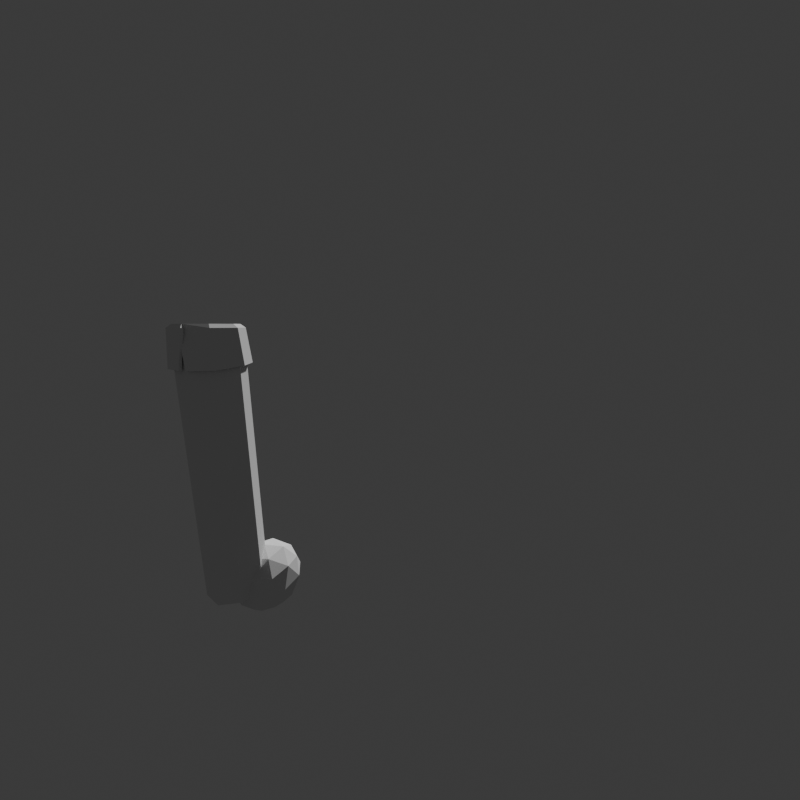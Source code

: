# Source: player.blend  (saved by Blender 4.5.88; exported with 4.5.12 LTS)
import bpy
from mathutils import Matrix  # noqa: F401  (used for matrix-valued properties, if any)

bpy.ops.wm.read_factory_settings(use_empty=True)
scene = bpy.context.scene
scene.name = 'Scene'

# ---- collections
col_collection = bpy.data.collections.new('Collection'); scene.collection.children.link(col_collection)

# ---- world
world_world = bpy.data.worlds.new('World'); scene.world = world_world
world_world.use_nodes = True; world_world.node_tree.nodes.clear()
_N = world_world.node_tree.nodes; _L = world_world.node_tree.links
n0 = _N.new('ShaderNodeOutputWorld'); n0.name = 'World Output'; n0.location = (300, 300)
n1 = _N.new('ShaderNodeBackground'); n1.name = 'Background'; n1.location = (10, 300)
n1.inputs[0].default_value = (0.05088, 0.05088, 0.05088, 1.0)
_L.new(n1.outputs[0], n0.inputs[0])
n0.is_active_output = True
world_world.color = (0.05088, 0.05088, 0.05088)
world_world.sun_shadow_jitter_overblur = 0.0

# ---- cameras
cam_camera = bpy.data.cameras.new('Camera')
cam_camera.lens = 15.1
cam_camera.lens_unit = 'FOV'

# ---- meshes
me_cylinder = bpy.data.meshes.new('Cylinder')
me_cylinder.from_pydata([(0.0, 1.0, 0.0), (0.0, 1.0, 10.0), (0.7071, 0.7071, 0.0), (0.7071, 0.7071, 10.0), (1.0, -1.748e-07, 0.0), (1.0, 1.748e-07, 10.0), (0.7071, -0.7071, 0.0), (0.7071, -0.7071, 10.0), (0.0, -1.0, 0.0), (0.0, -1.0, 10.0), (-0.7071, -0.7071, 0.0), (-0.7071, -0.7071, 10.0), (-1.0, -1.748e-07, 0.0), (-1.0, 1.748e-07, 10.0), (-0.7071, 0.7071, 0.0), (-0.7071, 0.7071, 10.0), (0.0, -1.0, 5.0), (-0.7071, -0.7071, 5.0), (-1.0, 0.0, 5.0), (-0.7071, 0.7071, 5.0), (-1.16e-09, 1.156, 9.877), (0.8172, 0.8172, 9.877), (1.156, 1.708e-07, 9.877), (0.8172, -0.8172, 9.877), (-1.16e-09, -1.156, 9.877), (-0.8172, -0.8172, 9.877), (-1.156, 1.708e-07, 9.877), (-0.8695, 0.7522, 9.884), (0.007761, 1.259, 8.586), (0.9038, 0.8879, 8.749), (1.275, -0.008229, 8.749), (0.9038, -0.9043, 8.657), (0.007761, -1.275, 8.657), (-0.8883, -0.9043, 8.657), (-1.259, -0.008229, 8.586), (-0.737, 0.9505, 8.586), (-0.6616, 0.83, 9.817), (-0.937, 0.7704, 8.586), (0.0, 1.0, 8.622), (0.7071, 0.7071, 8.622), (1.0, 1.365e-07, 8.622), (0.7071, -0.7071, 8.622), (0.0, -1.0, 8.622), (-0.7071, -0.7071, 8.622), (-1.0, 1.365e-07, 8.622), (-0.7071, 0.7071, 8.622), (0.7071, 0.7071, 5.802), (0.7071, 0.7071, 4.198), (4.619e-05, 1.0, 5.0), (1.0, -2.803e-08, 4.198), (1.0, 3.02e-08, 5.802), (0.7071, -0.7071, 4.198), (0.7071, -0.7071, 5.802)], [], [(38, 1, 3, 39), (39, 3, 5, 40), (40, 5, 7, 41), (41, 7, 9, 42), (42, 9, 11, 43), (43, 11, 13, 44), (44, 13, 15, 45), (45, 15, 1, 38), (14, 19, 48, 0), (12, 18, 19, 14), (10, 17, 18, 12), (8, 16, 17, 10), (15, 13, 26, 36), (5, 3, 21, 22), (11, 9, 24, 25), (1, 15, 27, 20), (3, 1, 20, 21), (7, 5, 22, 23), (13, 11, 25, 26), (9, 7, 23, 24), (23, 22, 30, 31), (21, 20, 28, 29), (20, 27, 35, 28), (26, 25, 33, 34), (24, 23, 31, 32), (22, 21, 29, 30), (36, 26, 34, 37), (25, 24, 32, 33), (19, 45, 38, 48), (18, 44, 45, 19), (17, 43, 44, 18), (16, 42, 43, 17), (46, 47, 48), (51, 52, 16), (50, 52, 51, 49), (46, 50, 49, 47), (0, 48, 47, 2), (2, 47, 49, 4), (48, 38, 39, 46), (46, 39, 40, 50), (4, 49, 51, 6), (50, 40, 41, 52), (6, 51, 16, 8), (16, 52, 41, 42)])
_uv = me_cylinder.uv_layers.new(name='UVMap')
_uv.uv.foreach_set('vector', [1.0, 0.875, 1.0, 1.0, 0.875, 1.0, 0.875, 0.875, 0.875, 0.875, 0.875, 1.0, 0.75, 1.0, 0.75, 0.875, 0.75, 0.875, 0.75, 1.0, 0.625, 1.0, 0.625, 0.875, 0.625, 0.875, 0.625, 1.0, 0.5, 1.0, 0.5, 0.875, 0.5, 0.875, 0.5, 1.0, 0.375, 1.0, 0.375, 0.875, 0.375, 0.875, 0.375, 1.0, 0.25, 1.0, 0.25, 0.875, 0.25, 0.875, 0.25, 1.0, 0.125, 1.0, 0.125, 0.875, 0.125, 0.875, 0.125, 1.0, 0.0, 1.0, 0.0, 0.875, 0.125, 0.5, 0.125, 0.75, 0.0, 0.75, 0.0, 0.5, 0.25, 0.5, 0.25, 0.75, 0.125, 0.75, 0.125, 0.5, 0.375, 0.5, 0.375, 0.75, 0.25, 0.75, 0.25, 0.5, 0.5, 0.5, 0.5, 0.75, 0.375, 0.75, 0.375, 0.5, 0.125, 1.0, 0.25, 1.0, 0.25, 1.0, 0.1167, 1.0, 0.75, 1.0, 0.875, 1.0, 0.875, 1.0, 0.75, 1.0, 0.375, 1.0, 0.5, 1.0, 0.5, 1.0, 0.375, 1.0, 0.0, 1.0, 0.125, 1.0, 0.1039, 1.0, 0.0, 1.0, 0.875, 1.0, 1.0, 1.0, 1.0, 1.0, 0.875, 1.0, 0.625, 1.0, 0.75, 1.0, 0.75, 1.0, 0.625, 1.0, 0.25, 1.0, 0.375, 1.0, 0.375, 1.0, 0.25, 1.0, 0.5, 1.0, 0.625, 1.0, 0.625, 1.0, 0.5, 1.0, 0.625, 1.0, 0.75, 1.0, 0.75, 1.0, 0.625, 1.0, 0.875, 1.0, 1.0, 1.0, 1.0, 1.0, 0.875, 1.0, 0.0, 1.0, 0.1039, 1.0, 0.1039, 1.0, 0.0, 1.0, 0.25, 1.0, 0.375, 1.0, 0.375, 1.0, 0.25, 1.0, 0.5, 1.0, 0.625, 1.0, 0.625, 1.0, 0.5, 1.0, 0.75, 1.0, 0.875, 1.0, 0.875, 1.0, 0.75, 1.0, 0.1167, 1.0, 0.25, 1.0, 0.25, 1.0, 0.1414, 1.0, 0.375, 1.0, 0.5, 1.0, 0.5, 1.0, 0.375, 1.0, 0.125, 0.75, 0.125, 0.875, 0.0, 0.875, 0.0, 0.75, 0.25, 0.75, 0.25, 0.875, 0.125, 0.875, 0.125, 0.75, 0.375, 0.75, 0.375, 0.875, 0.25, 0.875, 0.25, 0.75, 0.5, 0.75, 0.5, 0.875, 0.375, 0.875, 0.375, 0.75, 0.875, 0.7777, 0.875, 0.7108, 1.0, 0.75, 0.625, 0.7099, 0.625, 0.7788, 0.5, 0.75, 0.75, 0.7777, 0.625, 0.7788, 0.625, 0.7099, 0.75, 0.7099, 0.875, 0.7777, 0.75, 0.7777, 0.75, 0.7099, 0.875, 0.7108, 1.0, 0.5, 1.0, 0.75, 0.875, 0.7108, 0.875, 0.5, 0.875, 0.5, 0.875, 0.7108, 0.75, 0.7099, 0.75, 0.5, 1.0, 0.75, 1.0, 0.875, 0.875, 0.875, 0.875, 0.7777, 0.875, 0.7777, 0.875, 0.875, 0.75, 0.875, 0.75, 0.7777, 0.75, 0.5, 0.75, 0.7099, 0.625, 0.7099, 0.625, 0.5, 0.75, 0.7777, 0.75, 0.875, 0.625, 0.875, 0.625, 0.7788, 0.625, 0.5, 0.625, 0.7099, 0.5, 0.75, 0.5, 0.5, 0.5, 0.75, 0.625, 0.7788, 0.625, 0.875, 0.5, 0.875])
me_cylinder.update()
me_icosphere = bpy.data.meshes.new('Icosphere')
me_icosphere.from_pydata([(0.0, -1.343, 10.93), (0.9718, -0.6006, 11.63), (-0.3712, -0.6006, 12.07), (-1.201, -0.6006, 10.93), (-0.3712, -0.6006, 9.787), (0.9718, -0.6006, 10.22), (0.3712, 0.6006, 12.07), (-0.9718, 0.6006, 11.63), (-0.9718, 0.6006, 10.22), (0.3712, 0.6006, 9.787), (1.201, 0.6006, 10.93), (0.0, 1.343, 10.93), (-0.2182, -1.142, 11.6), (0.5712, -1.142, 11.34), (0.353, -0.7061, 12.02), (1.142, -0.7061, 10.93), (0.5712, -1.142, 10.51), (-0.7061, -1.142, 10.93), (-0.9242, -0.7061, 11.6), (-0.2182, -1.142, 10.26), (-0.9242, -0.7061, 10.26), (0.353, -0.7061, 9.842), (1.277, 9.718e-07, 11.34), (1.277, 9.355e-07, 10.51), (0.0, 1.012e-06, 12.27), (0.7894, 1.001e-06, 12.02), (-1.277, 9.718e-07, 11.34), (-0.7894, 1.001e-06, 12.02), (-0.7894, 9.062e-07, 9.842), (-1.277, 9.355e-07, 10.51), (0.7894, 9.062e-07, 9.842), (0.0, 8.95e-07, 9.586), (0.9242, 0.7061, 11.6), (-0.353, 0.7061, 12.02), (-1.142, 0.7061, 10.93), (-0.353, 0.7061, 9.842), (0.9242, 0.7061, 10.26), (0.2182, 1.142, 11.6), (0.7061, 1.142, 10.93), (-0.5712, 1.142, 11.34), (-0.5712, 1.142, 10.51), (0.2182, 1.142, 10.26)], [], [(0, 13, 12), (1, 13, 15), (0, 12, 17), (0, 17, 19), (0, 19, 16), (1, 15, 22), (2, 14, 24), (3, 18, 26), (4, 20, 28), (5, 21, 30), (1, 22, 25), (2, 24, 27), (3, 26, 29), (4, 28, 31), (5, 30, 23), (6, 32, 37), (7, 33, 39), (8, 34, 40), (9, 35, 41), (10, 36, 38), (38, 41, 11), (38, 36, 41), (36, 9, 41), (41, 40, 11), (41, 35, 40), (35, 8, 40), (40, 39, 11), (40, 34, 39), (34, 7, 39), (39, 37, 11), (39, 33, 37), (33, 6, 37), (37, 38, 11), (37, 32, 38), (32, 10, 38), (23, 36, 10), (23, 30, 36), (30, 9, 36), (31, 35, 9), (31, 28, 35), (28, 8, 35), (29, 34, 8), (29, 26, 34), (26, 7, 34), (27, 33, 7), (27, 24, 33), (24, 6, 33), (25, 32, 6), (25, 22, 32), (22, 10, 32), (30, 31, 9), (30, 21, 31), (21, 4, 31), (28, 29, 8), (28, 20, 29), (20, 3, 29), (26, 27, 7), (26, 18, 27), (18, 2, 27), (24, 25, 6), (24, 14, 25), (14, 1, 25), (22, 23, 10), (22, 15, 23), (15, 5, 23), (16, 21, 5), (16, 19, 21), (19, 4, 21), (19, 20, 4), (19, 17, 20), (17, 3, 20), (17, 18, 3), (17, 12, 18), (12, 2, 18), (15, 16, 5), (15, 13, 16), (13, 0, 16), (12, 14, 2), (12, 13, 14), (13, 1, 14)])
_uv = me_icosphere.uv_layers.new(name='UVMap')
_uv.uv.foreach_set('vector', [0.1818, 0.0, 0.2273, 0.07873, 0.1364, 0.07873, 0.2727, 0.1575, 0.3182, 0.07873, 0.3636, 0.1575, 0.9091, 0.0, 0.9545, 0.07873, 0.8636, 0.07873, 0.7273, 0.0, 0.7727, 0.07873, 0.6818, 0.07873, 0.5455, 0.0, 0.5909, 0.07873, 0.5, 0.07873, 0.2727, 0.1575, 0.3636, 0.1575, 0.3182, 0.2362, 0.09091, 0.1575, 0.1818, 0.1575, 0.1364, 0.2362, 0.8182, 0.1575, 0.9091, 0.1575, 0.8636, 0.2362, 0.6364, 0.1575, 0.7273, 0.1575, 0.6818, 0.2362, 0.4545, 0.1575, 0.5455, 0.1575, 0.5, 0.2362, 0.2727, 0.1575, 0.3182, 0.2362, 0.2273, 0.2362, 0.09091, 0.1575, 0.1364, 0.2362, 0.04546, 0.2362, 0.8182, 0.1575, 0.8636, 0.2362, 0.7727, 0.2362, 0.6364, 0.1575, 0.6818, 0.2362, 0.5909, 0.2362, 0.4545, 0.1575, 0.5, 0.2362, 0.4091, 0.2362, 0.1818, 0.3149, 0.2727, 0.3149, 0.2273, 0.3937, 0.0, 0.3149, 0.09091, 0.3149, 0.04546, 0.3937, 0.7273, 0.3149, 0.8182, 0.3149, 0.7727, 0.3937, 0.5455, 0.3149, 0.6364, 0.3149, 0.5909, 0.3937, 0.3636, 0.3149, 0.4545, 0.3149, 0.4091, 0.3937, 0.4091, 0.3937, 0.5, 0.3937, 0.4545, 0.4724, 0.4091, 0.3937, 0.4545, 0.3149, 0.5, 0.3937, 0.4545, 0.3149, 0.5455, 0.3149, 0.5, 0.3937, 0.5909, 0.3937, 0.6818, 0.3937, 0.6364, 0.4724, 0.5909, 0.3937, 0.6364, 0.3149, 0.6818, 0.3937, 0.6364, 0.3149, 0.7273, 0.3149, 0.6818, 0.3937, 0.7727, 0.3937, 0.8636, 0.3937, 0.8182, 0.4724, 0.7727, 0.3937, 0.8182, 0.3149, 0.8636, 0.3937, 0.8182, 0.3149, 0.9091, 0.3149, 0.8636, 0.3937, 0.04546, 0.3937, 0.1364, 0.3937, 0.09091, 0.4724, 0.04546, 0.3937, 0.09091, 0.3149, 0.1364, 0.3937, 0.09091, 0.3149, 0.1818, 0.3149, 0.1364, 0.3937, 0.2273, 0.3937, 0.3182, 0.3937, 0.2727, 0.4724, 0.2273, 0.3937, 0.2727, 0.3149, 0.3182, 0.3937, 0.2727, 0.3149, 0.3636, 0.3149, 0.3182, 0.3937, 0.4091, 0.2362, 0.4545, 0.3149, 0.3636, 0.3149, 0.4091, 0.2362, 0.5, 0.2362, 0.4545, 0.3149, 0.5, 0.2362, 0.5455, 0.3149, 0.4545, 0.3149, 0.5909, 0.2362, 0.6364, 0.3149, 0.5455, 0.3149, 0.5909, 0.2362, 0.6818, 0.2362, 0.6364, 0.3149, 0.6818, 0.2362, 0.7273, 0.3149, 0.6364, 0.3149, 0.7727, 0.2362, 0.8182, 0.3149, 0.7273, 0.3149, 0.7727, 0.2362, 0.8636, 0.2362, 0.8182, 0.3149, 0.8636, 0.2362, 0.9091, 0.3149, 0.8182, 0.3149, 0.04546, 0.2362, 0.09091, 0.3149, 0.0, 0.3149, 0.04546, 0.2362, 0.1364, 0.2362, 0.09091, 0.3149, 0.1364, 0.2362, 0.1818, 0.3149, 0.09091, 0.3149, 0.2273, 0.2362, 0.2727, 0.3149, 0.1818, 0.3149, 0.2273, 0.2362, 0.3182, 0.2362, 0.2727, 0.3149, 0.3182, 0.2362, 0.3636, 0.3149, 0.2727, 0.3149, 0.5, 0.2362, 0.5909, 0.2362, 0.5455, 0.3149, 0.5, 0.2362, 0.5455, 0.1575, 0.5909, 0.2362, 0.5455, 0.1575, 0.6364, 0.1575, 0.5909, 0.2362, 0.6818, 0.2362, 0.7727, 0.2362, 0.7273, 0.3149, 0.6818, 0.2362, 0.7273, 0.1575, 0.7727, 0.2362, 0.7273, 0.1575, 0.8182, 0.1575, 0.7727, 0.2362, 0.8636, 0.2362, 0.9545, 0.2362, 0.9091, 0.3149, 0.8636, 0.2362, 0.9091, 0.1575, 0.9545, 0.2362, 0.9091, 0.1575, 1.0, 0.1575, 0.9545, 0.2362, 0.1364, 0.2362, 0.2273, 0.2362, 0.1818, 0.3149, 0.1364, 0.2362, 0.1818, 0.1575, 0.2273, 0.2362, 0.1818, 0.1575, 0.2727, 0.1575, 0.2273, 0.2362, 0.3182, 0.2362, 0.4091, 0.2362, 0.3636, 0.3149, 0.3182, 0.2362, 0.3636, 0.1575, 0.4091, 0.2362, 0.3636, 0.1575, 0.4545, 0.1575, 0.4091, 0.2362, 0.5, 0.07873, 0.5455, 0.1575, 0.4545, 0.1575, 0.5, 0.07873, 0.5909, 0.07873, 0.5455, 0.1575, 0.5909, 0.07873, 0.6364, 0.1575, 0.5455, 0.1575, 0.6818, 0.07873, 0.7273, 0.1575, 0.6364, 0.1575, 0.6818, 0.07873, 0.7727, 0.07873, 0.7273, 0.1575, 0.7727, 0.07873, 0.8182, 0.1575, 0.7273, 0.1575, 0.8636, 0.07873, 0.9091, 0.1575, 0.8182, 0.1575, 0.8636, 0.07873, 0.9545, 0.07873, 0.9091, 0.1575, 0.9545, 0.07873, 1.0, 0.1575, 0.9091, 0.1575, 0.3636, 0.1575, 0.4091, 0.07873, 0.4545, 0.1575, 0.3636, 0.1575, 0.3182, 0.07873, 0.4091, 0.07873, 0.3182, 0.07873, 0.3636, 0.0, 0.4091, 0.07873, 0.1364, 0.07873, 0.1818, 0.1575, 0.09091, 0.1575, 0.1364, 0.07873, 0.2273, 0.07873, 0.1818, 0.1575, 0.2273, 0.07873, 0.2727, 0.1575, 0.1818, 0.1575])
me_icosphere.update()
me_cylinder_001 = bpy.data.meshes.new('Cylinder.001')
me_cylinder_001.from_pydata([(-1.019, 0.5387, 8.654), (-1.052, 0.5483, 8.7), (-0.9509, 0.6666, 8.729), (-0.9959, 0.6527, 8.761), (-0.9058, 0.7003, 8.882), (-0.9591, 0.6802, 8.886), (-0.9101, 0.6199, 9.024), (-0.9627, 0.6146, 9.002), (-0.9615, 0.4727, 9.071), (-1.005, 0.4944, 9.04), (-1.03, 0.3448, 8.997), (-1.06, 0.39, 8.98), (-1.075, 0.3111, 8.844), (-1.097, 0.3625, 8.855), (-1.07, 0.3914, 8.702), (-1.093, 0.4281, 8.739), (-0.9887, 0.6823, 8.736), (-1.057, 0.5543, 8.662), (-0.9436, 0.7159, 8.889), (-0.948, 0.6356, 9.031), (-0.9993, 0.4884, 9.079), (-1.067, 0.3604, 9.004), (-1.113, 0.3268, 8.851), (-1.108, 0.4071, 8.709), (-0.9818, 0.6295, 8.77), (-1.031, 0.5376, 8.717), (-0.9493, 0.6537, 8.88), (-0.9525, 0.596, 8.982), (-0.9894, 0.4902, 9.016), (-1.038, 0.3983, 8.963), (-1.071, 0.3741, 8.853), (-1.068, 0.4318, 8.751), (-1.002, 0.616, 8.79), (-1.043, 0.5399, 8.746), (-0.9752, 0.636, 8.881), (-0.9778, 0.5883, 8.966), (-1.008, 0.5006, 8.994), (-1.049, 0.4245, 8.949), (-1.076, 0.4045, 8.858), (-1.073, 0.4523, 8.774)], [], [(0, 17, 16, 2), (2, 16, 18, 4), (4, 18, 19, 6), (6, 19, 20, 8), (8, 20, 21, 10), (10, 21, 22, 12), (3, 1, 25, 24), (12, 22, 23, 14), (14, 23, 17, 0), (0, 2, 4, 6, 8, 10, 12, 14), (1, 3, 16, 17), (3, 5, 18, 16), (5, 7, 19, 18), (7, 9, 20, 19), (9, 11, 21, 20), (11, 13, 22, 21), (13, 15, 23, 22), (15, 1, 17, 23), (31, 30, 38, 39), (1, 15, 31, 25), (13, 11, 29, 30), (9, 7, 27, 28), (5, 3, 24, 26), (15, 13, 30, 31), (11, 9, 28, 29), (7, 5, 26, 27), (32, 33, 39, 38, 37, 36, 35, 34), (29, 28, 36, 37), (27, 26, 34, 35), (24, 25, 33, 32), (25, 31, 39, 33), (30, 29, 37, 38), (28, 27, 35, 36), (26, 24, 32, 34)])
_uv = me_cylinder_001.uv_layers.new(name='UVMap')
_uv.uv.foreach_set('vector', [1.0, 0.5, 1.0, 1.0, 0.875, 1.0, 0.875, 0.5, 0.875, 0.5, 0.875, 1.0, 0.75, 1.0, 0.75, 0.5, 0.75, 0.5, 0.75, 1.0, 0.625, 1.0, 0.625, 0.5, 0.625, 0.5, 0.625, 1.0, 0.5, 1.0, 0.5, 0.5, 0.5, 0.5, 0.5, 1.0, 0.375, 1.0, 0.375, 0.5, 0.375, 0.5, 0.375, 1.0, 0.25, 1.0, 0.25, 0.5, 0.3885, 0.3885, 0.25, 0.4459, 0.25, 0.4459, 0.3885, 0.3885, 0.25, 0.5, 0.25, 1.0, 0.125, 1.0, 0.125, 0.5, 0.125, 0.5, 0.125, 1.0, 0.0, 1.0, 0.0, 0.5, 0.75, 0.49, 0.9197, 0.4197, 0.99, 0.25, 0.9197, 0.08029, 0.75, 0.01, 0.5803, 0.08029, 0.51, 0.25, 0.5803, 0.4197, 0.25, 0.4459, 0.3885, 0.3885, 0.4197, 0.4197, 0.25, 0.49, 0.3885, 0.3885, 0.4459, 0.25, 0.49, 0.25, 0.4197, 0.4197, 0.4459, 0.25, 0.3885, 0.1115, 0.4197, 0.08029, 0.49, 0.25, 0.3885, 0.1115, 0.25, 0.05411, 0.25, 0.01, 0.4197, 0.08029, 0.25, 0.05411, 0.1115, 0.1115, 0.08029, 0.08029, 0.25, 0.01, 0.1115, 0.1115, 0.05411, 0.25, 0.01, 0.25, 0.08029, 0.08029, 0.05411, 0.25, 0.1115, 0.3885, 0.08029, 0.4197, 0.01, 0.25, 0.1115, 0.3885, 0.25, 0.4459, 0.25, 0.49, 0.08029, 0.4197, 0.1115, 0.3885, 0.05411, 0.25, 0.05411, 0.25, 0.1115, 0.3885, 0.25, 0.4459, 0.1115, 0.3885, 0.1115, 0.3885, 0.25, 0.4459, 0.05411, 0.25, 0.1115, 0.1115, 0.1115, 0.1115, 0.05411, 0.25, 0.25, 0.05411, 0.3885, 0.1115, 0.3885, 0.1115, 0.25, 0.05411, 0.4459, 0.25, 0.3885, 0.3885, 0.3885, 0.3885, 0.4459, 0.25, 0.1115, 0.3885, 0.05411, 0.25, 0.05411, 0.25, 0.1115, 0.3885, 0.1115, 0.1115, 0.25, 0.05411, 0.25, 0.05411, 0.1115, 0.1115, 0.3885, 0.1115, 0.4459, 0.25, 0.4459, 0.25, 0.3885, 0.1115, 0.3885, 0.3885, 0.25, 0.4459, 0.1115, 0.3885, 0.05411, 0.25, 0.1115, 0.1115, 0.25, 0.05411, 0.3885, 0.1115, 0.4459, 0.25, 0.1115, 0.1115, 0.25, 0.05411, 0.25, 0.05411, 0.1115, 0.1115, 0.3885, 0.1115, 0.4459, 0.25, 0.4459, 0.25, 0.3885, 0.1115, 0.3885, 0.3885, 0.25, 0.4459, 0.25, 0.4459, 0.3885, 0.3885, 0.25, 0.4459, 0.1115, 0.3885, 0.1115, 0.3885, 0.25, 0.4459, 0.05411, 0.25, 0.1115, 0.1115, 0.1115, 0.1115, 0.05411, 0.25, 0.25, 0.05411, 0.3885, 0.1115, 0.3885, 0.1115, 0.25, 0.05411, 0.4459, 0.25, 0.3885, 0.3885, 0.3885, 0.3885, 0.4459, 0.25])
me_cylinder_001.update()
arm_armature = bpy.data.armatures.new('Armature')  # bones are not reproduced

# ---- objects
ob_cylinder = bpy.data.objects.new('Cylinder', me_cylinder)
ob_icosphere = bpy.data.objects.new('Icosphere', me_icosphere)
ob_cylinder_001 = bpy.data.objects.new('Cylinder.001', me_cylinder_001)
ob_armature = bpy.data.objects.new('Armature', arm_armature)
ob_camera = bpy.data.objects.new('Camera', cam_camera)

# ---- transforms, parenting, visibility, modifiers, constraints
ob_cylinder.parent = ob_armature
ob_cylinder.location = (0.0, 0.0, 0.0)
_vg = ob_cylinder.vertex_groups.new(name='Bone')
for _i, _w in zip([0, 2, 4, 6, 8, 10, 12, 14, 16, 17, 18, 19, 46, 47, 48, 49, 50, 51, 52], [1.002, 0.9999, 1.001, 1.007, 0.9962, 0.9927, 0.9924, 0.9947, 0.5082, 0.5004, 0.4994, 0.5003, 0.1481, 0.886, 0.5074, 0.9183, 0.09752, 0.86, 0.1472]): _vg.add([_i], _w, 'REPLACE')
_vg = ob_cylinder.vertex_groups.new(name='Bone.001')
for _i, _w in zip([1, 3, 5, 7, 9, 11, 13, 15, 16, 17, 18, 19, 20, 21, 22, 23, 24, 25, 26, 27, 28, 29, 30, 31, 32, 33, 34, 35, 36, 37, 38, 39, 40, 41, 42, 43, 44, 45, 46, 47, 48, 49, 50, 51, 52], [0.5893, 0.5891, 0.5885, 0.5886, 0.5874, 0.5871, 0.5878, 0.5912, 0.4919, 0.4994, 0.5004, 0.4995, 0.5895, 0.5891, 0.5886, 0.5885, 0.5876, 0.5874, 0.5882, 0.591, 0.5896, 0.5892, 0.5887, 0.5884, 0.5881, 0.5882, 0.5887, 0.59, 0.5908, 0.5894, 0.9644, 0.978, 0.9705, 0.978, 0.9642, 0.9612, 0.9607, 0.9614, 0.8494, 0.1139, 0.4926, 0.08167, 0.9008, 0.14, 0.8503]): _vg.add([_i], _w, 'REPLACE')
_vg = ob_cylinder.vertex_groups.new(name='Bone.002')
_m = ob_cylinder.modifiers.new('Solidify', 'SOLIDIFY')
_m.thickness = -0.089
_m = ob_cylinder.modifiers.new('Armature', 'ARMATURE')
_m.object = ob_armature
ob_icosphere.parent = ob_armature
ob_icosphere.matrix_parent_inverse = Matrix(((1.0, -0.0, 0.0, -0.0), (-0.0, 0.0, 1.0, -12.0), (0.0, -1.0, 0.0, -0.0), (0.0, 0.0, -0.0, 1.0)))
ob_icosphere.location = (0.0, 0.0, 0.0)
ob_cylinder_001.parent = ob_armature
ob_cylinder_001.matrix_parent_inverse = Matrix(((1.0, -0.0, 0.0, -0.0), (-0.0, 0.0, 1.0, -10.0), (0.0, -1.0, 0.0, -0.0), (0.0, 0.0, -0.0, 1.0)))
ob_cylinder_001.location = (0.0, 0.0, 0.0)
ob_armature.location = (0.0, 0.0, 0.0)
ob_armature.show_in_front = True
ob_camera.location = (-13.01, 0.5028, 9.951)
ob_camera.rotation_euler = (1.352, -2.473e-06, -2.12)

# ---- collection membership
col_collection.objects.link(ob_cylinder)
col_collection.objects.link(ob_icosphere)
col_collection.objects.link(ob_cylinder_001)
col_collection.objects.link(ob_armature)
col_collection.objects.link(ob_camera)

# ---- scene / render settings (as saved in the file)
scene.camera = ob_camera
scene.frame_start = 1; scene.frame_end = 250; scene.frame_set(22)
scene.render.engine = 'CYCLES'
scene.render.resolution_y = 1920
scene.eevee.use_raytracing = True
bpy.context.view_layer.update()

# ---- added for rendering (the .blend has no usable light): sun
light_auto_sun = bpy.data.lights.new('AutoSun', 'SUN')
light_auto_sun.energy = 3.0
light_auto_sun.angle = 0.0523599
ob_auto_sun = bpy.data.objects.new('AutoSun', light_auto_sun)
scene.collection.objects.link(ob_auto_sun)
ob_auto_sun.rotation_euler = (0.872665, 0.174533, 0.523599)
bpy.context.view_layer.update()
